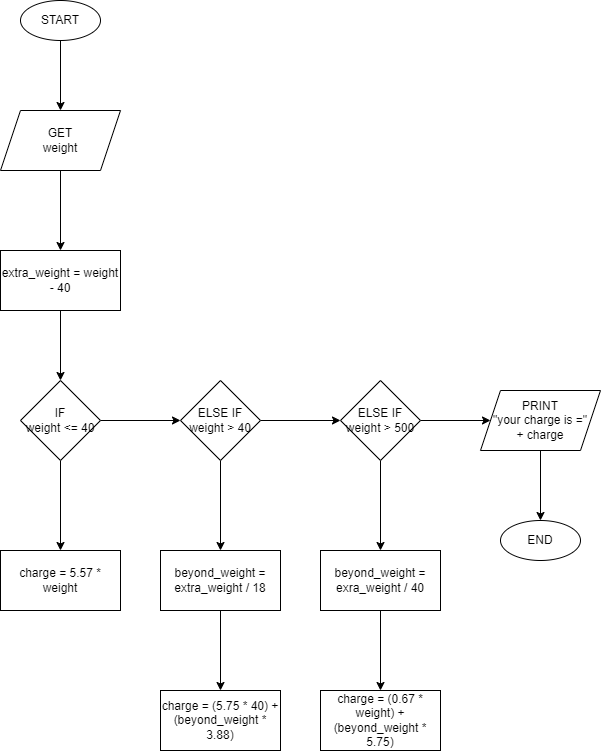

The diagram above was exported from draw.io. Its source (the exported page's mxGraphModel, read from the mxfile embedded in the PNG):
<mxGraphModel dx="1098" dy="765" grid="1" gridSize="10" guides="1" tooltips="1" connect="1" arrows="1" fold="1" page="1" pageScale="1" pageWidth="1169" pageHeight="827" math="0" shadow="0">
  <root>
    <mxCell id="0" />
    <mxCell id="1" parent="0" />
    <mxCell id="6" value="" style="edgeStyle=none;html=1;" edge="1" parent="1" source="2" target="5">
      <mxGeometry relative="1" as="geometry" />
    </mxCell>
    <mxCell id="2" value="START" style="ellipse;whiteSpace=wrap;html=1;" vertex="1" parent="1">
      <mxGeometry x="545" y="40" width="80" height="40" as="geometry" />
    </mxCell>
    <mxCell id="8" value="" style="edgeStyle=none;html=1;" edge="1" parent="1" source="5" target="7">
      <mxGeometry relative="1" as="geometry" />
    </mxCell>
    <mxCell id="5" value="GET&lt;br&gt;weight" style="shape=parallelogram;perimeter=parallelogramPerimeter;whiteSpace=wrap;html=1;fixedSize=1;" vertex="1" parent="1">
      <mxGeometry x="525" y="150" width="120" height="60" as="geometry" />
    </mxCell>
    <mxCell id="10" value="" style="edgeStyle=none;html=1;" edge="1" parent="1" source="7" target="9">
      <mxGeometry relative="1" as="geometry" />
    </mxCell>
    <mxCell id="7" value="extra_weight = weight - 40" style="whiteSpace=wrap;html=1;" vertex="1" parent="1">
      <mxGeometry x="525" y="290" width="120" height="60" as="geometry" />
    </mxCell>
    <mxCell id="13" value="" style="edgeStyle=none;html=1;" edge="1" parent="1" source="9" target="12">
      <mxGeometry relative="1" as="geometry" />
    </mxCell>
    <mxCell id="15" value="" style="edgeStyle=none;html=1;" edge="1" parent="1" source="9" target="14">
      <mxGeometry relative="1" as="geometry" />
    </mxCell>
    <mxCell id="9" value="IF&lt;br&gt;weight &amp;lt;= 40" style="rhombus;whiteSpace=wrap;html=1;" vertex="1" parent="1">
      <mxGeometry x="545" y="420" width="80" height="80" as="geometry" />
    </mxCell>
    <mxCell id="12" value="charge = 5.57 * weight" style="whiteSpace=wrap;html=1;" vertex="1" parent="1">
      <mxGeometry x="525" y="590" width="120" height="60" as="geometry" />
    </mxCell>
    <mxCell id="17" value="" style="edgeStyle=none;html=1;" edge="1" parent="1" source="14" target="16">
      <mxGeometry relative="1" as="geometry" />
    </mxCell>
    <mxCell id="21" value="" style="edgeStyle=none;html=1;" edge="1" parent="1" source="14" target="20">
      <mxGeometry relative="1" as="geometry" />
    </mxCell>
    <mxCell id="14" value="ELSE IF&lt;br&gt;weight &amp;gt; 40" style="rhombus;whiteSpace=wrap;html=1;" vertex="1" parent="1">
      <mxGeometry x="705" y="420" width="80" height="80" as="geometry" />
    </mxCell>
    <mxCell id="19" value="" style="edgeStyle=none;html=1;" edge="1" parent="1" source="16" target="18">
      <mxGeometry relative="1" as="geometry" />
    </mxCell>
    <mxCell id="16" value="beyond_weight = extra_weight / 18" style="whiteSpace=wrap;html=1;" vertex="1" parent="1">
      <mxGeometry x="685" y="590" width="120" height="60" as="geometry" />
    </mxCell>
    <mxCell id="18" value="charge = (5.75 * 40) + (beyond_weight * 3.88)" style="whiteSpace=wrap;html=1;" vertex="1" parent="1">
      <mxGeometry x="685" y="730" width="120" height="60" as="geometry" />
    </mxCell>
    <mxCell id="24" value="" style="edgeStyle=none;html=1;" edge="1" parent="1" source="20" target="23">
      <mxGeometry relative="1" as="geometry" />
    </mxCell>
    <mxCell id="28" value="" style="edgeStyle=none;html=1;" edge="1" parent="1" source="20" target="27">
      <mxGeometry relative="1" as="geometry" />
    </mxCell>
    <mxCell id="20" value="ELSE IF&lt;br&gt;weight &amp;gt; 500" style="rhombus;whiteSpace=wrap;html=1;" vertex="1" parent="1">
      <mxGeometry x="865" y="420" width="80" height="80" as="geometry" />
    </mxCell>
    <mxCell id="26" value="" style="edgeStyle=none;html=1;" edge="1" parent="1" source="23" target="25">
      <mxGeometry relative="1" as="geometry" />
    </mxCell>
    <mxCell id="23" value="beyond_weight = exra_weight / 40" style="whiteSpace=wrap;html=1;" vertex="1" parent="1">
      <mxGeometry x="845" y="590" width="120" height="60" as="geometry" />
    </mxCell>
    <mxCell id="25" value="charge = (0.67 * weight) + (beyond_weight * 5.75)" style="whiteSpace=wrap;html=1;" vertex="1" parent="1">
      <mxGeometry x="845" y="730" width="120" height="60" as="geometry" />
    </mxCell>
    <mxCell id="30" value="" style="edgeStyle=none;html=1;" edge="1" parent="1" source="27" target="29">
      <mxGeometry relative="1" as="geometry" />
    </mxCell>
    <mxCell id="27" value="PRINT&lt;br&gt;&quot;your charge is =&quot;&lt;br&gt;+ charge" style="shape=parallelogram;perimeter=parallelogramPerimeter;whiteSpace=wrap;html=1;fixedSize=1;" vertex="1" parent="1">
      <mxGeometry x="1005" y="430" width="120" height="60" as="geometry" />
    </mxCell>
    <mxCell id="29" value="END" style="ellipse;whiteSpace=wrap;html=1;" vertex="1" parent="1">
      <mxGeometry x="1025" y="560" width="80" height="40" as="geometry" />
    </mxCell>
  </root>
</mxGraphModel>